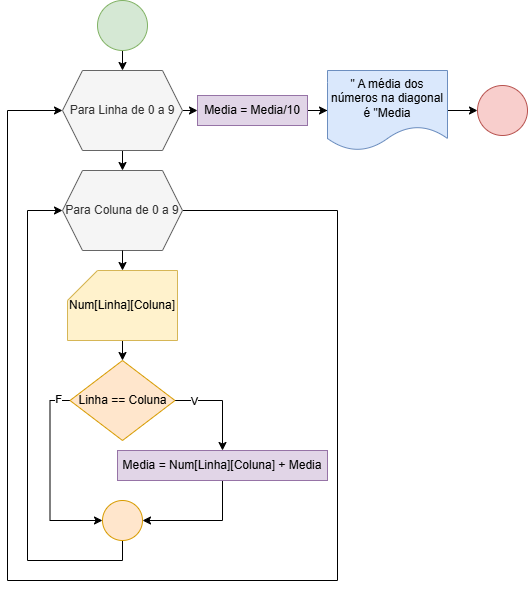

The diagram above was exported from draw.io. Its source (the exported page's mxGraphModel, read from the mxfile embedded in the PNG):
<mxGraphModel dx="1042" dy="565" grid="1" gridSize="10" guides="1" tooltips="1" connect="1" arrows="1" fold="1" page="1" pageScale="1" pageWidth="827" pageHeight="1169" math="0" shadow="0">
  <root>
    <mxCell id="0" />
    <mxCell id="1" parent="0" />
    <mxCell id="cUpWdKY2FXg7uycx74yj-3" style="edgeStyle=orthogonalEdgeStyle;rounded=0;orthogonalLoop=1;jettySize=auto;html=1;exitX=0.5;exitY=1;exitDx=0;exitDy=0;entryX=0.5;entryY=0;entryDx=0;entryDy=0;" edge="1" parent="1" source="cUpWdKY2FXg7uycx74yj-1" target="cUpWdKY2FXg7uycx74yj-2">
      <mxGeometry relative="1" as="geometry" />
    </mxCell>
    <mxCell id="cUpWdKY2FXg7uycx74yj-1" value="" style="ellipse;whiteSpace=wrap;html=1;aspect=fixed;fillColor=#d5e8d4;strokeColor=#82b366;" vertex="1" parent="1">
      <mxGeometry x="370" y="30" width="50" height="50" as="geometry" />
    </mxCell>
    <mxCell id="cUpWdKY2FXg7uycx74yj-6" style="edgeStyle=orthogonalEdgeStyle;rounded=0;orthogonalLoop=1;jettySize=auto;html=1;exitX=0.5;exitY=1;exitDx=0;exitDy=0;entryX=0.5;entryY=0;entryDx=0;entryDy=0;" edge="1" parent="1" source="cUpWdKY2FXg7uycx74yj-2" target="cUpWdKY2FXg7uycx74yj-5">
      <mxGeometry relative="1" as="geometry" />
    </mxCell>
    <mxCell id="cUpWdKY2FXg7uycx74yj-22" style="edgeStyle=orthogonalEdgeStyle;rounded=0;orthogonalLoop=1;jettySize=auto;html=1;exitX=1;exitY=0.5;exitDx=0;exitDy=0;entryX=0;entryY=0.5;entryDx=0;entryDy=0;" edge="1" parent="1" source="cUpWdKY2FXg7uycx74yj-2" target="cUpWdKY2FXg7uycx74yj-21">
      <mxGeometry relative="1" as="geometry" />
    </mxCell>
    <mxCell id="cUpWdKY2FXg7uycx74yj-2" value="Para Linha de 0 a 9" style="shape=hexagon;perimeter=hexagonPerimeter2;whiteSpace=wrap;html=1;fixedSize=1;fillColor=#f5f5f5;fontColor=#333333;strokeColor=#666666;" vertex="1" parent="1">
      <mxGeometry x="335" y="100" width="120" height="80" as="geometry" />
    </mxCell>
    <mxCell id="cUpWdKY2FXg7uycx74yj-11" style="edgeStyle=orthogonalEdgeStyle;rounded=0;orthogonalLoop=1;jettySize=auto;html=1;exitX=0.5;exitY=1;exitDx=0;exitDy=0;exitPerimeter=0;entryX=0.5;entryY=0;entryDx=0;entryDy=0;" edge="1" parent="1" source="cUpWdKY2FXg7uycx74yj-4" target="cUpWdKY2FXg7uycx74yj-10">
      <mxGeometry relative="1" as="geometry" />
    </mxCell>
    <mxCell id="cUpWdKY2FXg7uycx74yj-4" value="Num[Linha][Coluna]" style="shape=card;whiteSpace=wrap;html=1;fillColor=#fff2cc;strokeColor=#d6b656;" vertex="1" parent="1">
      <mxGeometry x="340" y="300" width="110" height="70" as="geometry" />
    </mxCell>
    <mxCell id="cUpWdKY2FXg7uycx74yj-20" style="edgeStyle=orthogonalEdgeStyle;rounded=0;orthogonalLoop=1;jettySize=auto;html=1;exitX=1;exitY=0.5;exitDx=0;exitDy=0;entryX=0;entryY=0.5;entryDx=0;entryDy=0;" edge="1" parent="1" source="cUpWdKY2FXg7uycx74yj-5" target="cUpWdKY2FXg7uycx74yj-2">
      <mxGeometry relative="1" as="geometry">
        <Array as="points">
          <mxPoint x="610" y="240" />
          <mxPoint x="610" y="610" />
          <mxPoint x="280" y="610" />
          <mxPoint x="280" y="140" />
        </Array>
      </mxGeometry>
    </mxCell>
    <mxCell id="cUpWdKY2FXg7uycx74yj-5" value="Para Coluna de 0 a 9" style="shape=hexagon;perimeter=hexagonPerimeter2;whiteSpace=wrap;html=1;fixedSize=1;fillColor=#f5f5f5;fontColor=#333333;strokeColor=#666666;" vertex="1" parent="1">
      <mxGeometry x="335" y="200" width="120" height="80" as="geometry" />
    </mxCell>
    <mxCell id="cUpWdKY2FXg7uycx74yj-7" style="edgeStyle=orthogonalEdgeStyle;rounded=0;orthogonalLoop=1;jettySize=auto;html=1;exitX=0.5;exitY=1;exitDx=0;exitDy=0;entryX=0.5;entryY=0;entryDx=0;entryDy=0;entryPerimeter=0;" edge="1" parent="1" source="cUpWdKY2FXg7uycx74yj-5" target="cUpWdKY2FXg7uycx74yj-4">
      <mxGeometry relative="1" as="geometry" />
    </mxCell>
    <mxCell id="cUpWdKY2FXg7uycx74yj-13" style="edgeStyle=orthogonalEdgeStyle;rounded=0;orthogonalLoop=1;jettySize=auto;html=1;exitX=1;exitY=0.5;exitDx=0;exitDy=0;" edge="1" parent="1" source="cUpWdKY2FXg7uycx74yj-10" target="cUpWdKY2FXg7uycx74yj-12">
      <mxGeometry relative="1" as="geometry" />
    </mxCell>
    <mxCell id="cUpWdKY2FXg7uycx74yj-14" value="V" style="edgeLabel;html=1;align=center;verticalAlign=middle;resizable=0;points=[];" vertex="1" connectable="0" parent="cUpWdKY2FXg7uycx74yj-13">
      <mxGeometry x="-0.6044" relative="1" as="geometry">
        <mxPoint as="offset" />
      </mxGeometry>
    </mxCell>
    <mxCell id="cUpWdKY2FXg7uycx74yj-17" style="edgeStyle=orthogonalEdgeStyle;rounded=0;orthogonalLoop=1;jettySize=auto;html=1;exitX=0;exitY=0.5;exitDx=0;exitDy=0;entryX=0;entryY=0.5;entryDx=0;entryDy=0;" edge="1" parent="1" source="cUpWdKY2FXg7uycx74yj-10" target="cUpWdKY2FXg7uycx74yj-15">
      <mxGeometry relative="1" as="geometry" />
    </mxCell>
    <mxCell id="cUpWdKY2FXg7uycx74yj-18" value="F" style="edgeLabel;html=1;align=center;verticalAlign=middle;resizable=0;points=[];" vertex="1" connectable="0" parent="cUpWdKY2FXg7uycx74yj-17">
      <mxGeometry x="-0.8784" y="-2" relative="1" as="geometry">
        <mxPoint as="offset" />
      </mxGeometry>
    </mxCell>
    <mxCell id="cUpWdKY2FXg7uycx74yj-10" value="Linha == Coluna" style="rhombus;whiteSpace=wrap;html=1;fillColor=#ffe6cc;strokeColor=#d79b00;" vertex="1" parent="1">
      <mxGeometry x="342.5" y="390" width="105" height="80" as="geometry" />
    </mxCell>
    <mxCell id="cUpWdKY2FXg7uycx74yj-16" style="edgeStyle=orthogonalEdgeStyle;rounded=0;orthogonalLoop=1;jettySize=auto;html=1;exitX=0.5;exitY=1;exitDx=0;exitDy=0;entryX=1;entryY=0.5;entryDx=0;entryDy=0;" edge="1" parent="1" source="cUpWdKY2FXg7uycx74yj-12" target="cUpWdKY2FXg7uycx74yj-15">
      <mxGeometry relative="1" as="geometry" />
    </mxCell>
    <mxCell id="cUpWdKY2FXg7uycx74yj-12" value="Media = Num[Linha][Coluna] + Media" style="rounded=0;whiteSpace=wrap;html=1;fillColor=#e1d5e7;strokeColor=#9673a6;" vertex="1" parent="1">
      <mxGeometry x="390" y="480" width="210" height="30" as="geometry" />
    </mxCell>
    <mxCell id="cUpWdKY2FXg7uycx74yj-19" style="edgeStyle=orthogonalEdgeStyle;rounded=0;orthogonalLoop=1;jettySize=auto;html=1;exitX=0.5;exitY=1;exitDx=0;exitDy=0;entryX=0;entryY=0.5;entryDx=0;entryDy=0;" edge="1" parent="1" source="cUpWdKY2FXg7uycx74yj-15" target="cUpWdKY2FXg7uycx74yj-5">
      <mxGeometry relative="1" as="geometry">
        <Array as="points">
          <mxPoint x="395" y="590" />
          <mxPoint x="300" y="590" />
          <mxPoint x="300" y="240" />
        </Array>
      </mxGeometry>
    </mxCell>
    <mxCell id="cUpWdKY2FXg7uycx74yj-15" value="" style="ellipse;whiteSpace=wrap;html=1;aspect=fixed;fillColor=#ffe6cc;strokeColor=#d79b00;" vertex="1" parent="1">
      <mxGeometry x="375" y="530" width="40" height="40" as="geometry" />
    </mxCell>
    <mxCell id="cUpWdKY2FXg7uycx74yj-24" style="edgeStyle=orthogonalEdgeStyle;rounded=0;orthogonalLoop=1;jettySize=auto;html=1;exitX=1;exitY=0.5;exitDx=0;exitDy=0;" edge="1" parent="1" source="cUpWdKY2FXg7uycx74yj-21" target="cUpWdKY2FXg7uycx74yj-23">
      <mxGeometry relative="1" as="geometry" />
    </mxCell>
    <mxCell id="cUpWdKY2FXg7uycx74yj-21" value="Media = Media/10" style="rounded=0;whiteSpace=wrap;html=1;fillColor=#e1d5e7;strokeColor=#9673a6;" vertex="1" parent="1">
      <mxGeometry x="470" y="125" width="110" height="30" as="geometry" />
    </mxCell>
    <mxCell id="cUpWdKY2FXg7uycx74yj-26" style="edgeStyle=orthogonalEdgeStyle;rounded=0;orthogonalLoop=1;jettySize=auto;html=1;exitX=1;exitY=0.5;exitDx=0;exitDy=0;entryX=0;entryY=0.5;entryDx=0;entryDy=0;" edge="1" parent="1" source="cUpWdKY2FXg7uycx74yj-23" target="cUpWdKY2FXg7uycx74yj-25">
      <mxGeometry relative="1" as="geometry" />
    </mxCell>
    <mxCell id="cUpWdKY2FXg7uycx74yj-23" value="&quot; A média dos números na diagonal é &quot;Media" style="shape=document;whiteSpace=wrap;html=1;boundedLbl=1;fillColor=#dae8fc;strokeColor=#6c8ebf;" vertex="1" parent="1">
      <mxGeometry x="600" y="100" width="120" height="80" as="geometry" />
    </mxCell>
    <mxCell id="cUpWdKY2FXg7uycx74yj-25" value="" style="ellipse;whiteSpace=wrap;html=1;aspect=fixed;fillColor=#f8cecc;strokeColor=#b85450;" vertex="1" parent="1">
      <mxGeometry x="750" y="115" width="50" height="50" as="geometry" />
    </mxCell>
  </root>
</mxGraphModel>